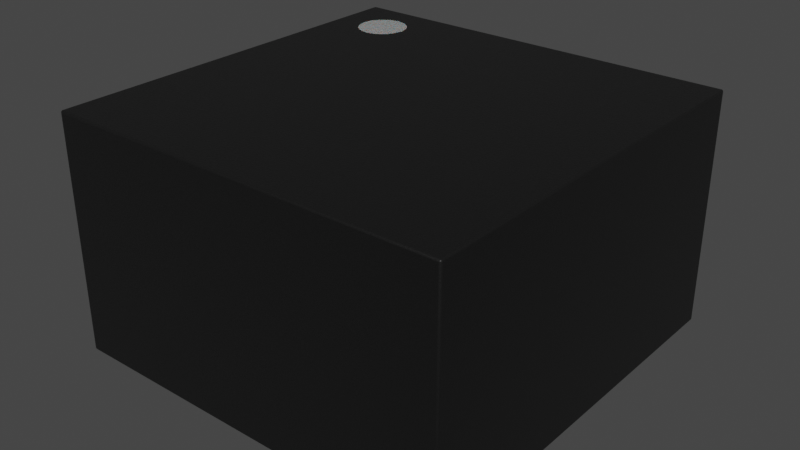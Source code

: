 # Source: LGA-10_1.6x1.6mm.blend  (saved by Blender 3.2.14; exported with 4.5.12 LTS)
import bpy
from mathutils import Matrix  # noqa: F401  (used for matrix-valued properties, if any)

bpy.ops.wm.read_factory_settings(use_empty=True)
scene = bpy.context.scene
scene.name = 'Scene'

# ---- collections
col_collection = bpy.data.collections.new('Collection'); scene.collection.children.link(col_collection)

# ---- materials (node trees are filled in below, after node groups)
mat_plastic_chip = bpy.data.materials.new('plastic_chip')
mat_plastic_chip.use_transparent_shadow = False
mat_plastic_chip.preview_render_type = 'CUBE'
mat_white_markings = bpy.data.materials.new('white_markings')
mat_white_markings.use_transparent_shadow = False
mat_white_markings.preview_render_type = 'FLAT'
mat_metal_pins = bpy.data.materials.new('metal_pins')
mat_metal_pins.use_transparent_shadow = False
mat_metal_pins.preview_render_type = 'CUBE'

# ---- material node trees
mat_plastic_chip.use_nodes = True; mat_plastic_chip.node_tree.nodes.clear()
_N = mat_plastic_chip.node_tree.nodes; _L = mat_plastic_chip.node_tree.links
n0 = _N.new('ShaderNodeBsdfPrincipled'); n0.name = 'Principled BSDF'; n0.location = (10, 300)
n0.distribution = 'GGX'
n0.subsurface_method = 'BURLEY'
n0.inputs[0].default_value = (0.009312, 0.009312, 0.009312, 1.0)
n0.inputs[1].default_value = 0.1372
n0.inputs[2].default_value = 0.3706
n0.inputs[3].default_value = 1.45
n0.inputs[27].default_value = (0.0, 0.0, 0.0, 1.0)
n0.inputs[28].default_value = 1.0
n1 = _N.new('ShaderNodeOutputMaterial'); n1.name = 'Material Output'; n1.location = (300, 300)
n2 = _N.new('ShaderNodeTexNoise'); n2.name = 'Noise Texture'; n2.location = (-893, 54)
n2.inputs[2].default_value = 200.0
n2.inputs[3].default_value = 3.6
n2.inputs[4].default_value = 0.8375
n3 = _N.new('ShaderNodeBump'); n3.name = 'Bump'; n3.location = (-604, -53)
n3.inputs[0].default_value = 0.08
n3.inputs[1].default_value = 1.0
n3.inputs[2].default_value = 1.0
_L.new(n0.outputs[0], n1.inputs[0])
_L.new(n2.outputs[0], n3.inputs[3])
_L.new(n3.outputs[0], n0.inputs[5])
n1.is_active_output = True
mat_white_markings.use_nodes = True; mat_white_markings.node_tree.nodes.clear()
_N = mat_white_markings.node_tree.nodes; _L = mat_white_markings.node_tree.links
n0 = _N.new('ShaderNodeOutputMaterial'); n0.name = 'Material Output'; n0.location = (300, 300)
n1 = _N.new('ShaderNodeBsdfPrincipled'); n1.name = 'Principled BSDF'; n1.location = (-34, 272)
n1.distribution = 'GGX'
n1.subsurface_method = 'BURLEY'
n1.inputs[1].default_value = 0.02
n1.inputs[2].default_value = 0.4636
n1.inputs[3].default_value = 1.4
n1.inputs[8].default_value = 1.0
n1.inputs[10].default_value = 0.3682
n1.inputs[13].default_value = 0.6591
n1.inputs[18].default_value = 0.2318
n1.inputs[20].default_value = 0.6709
n1.inputs[24].default_value = 0.1191
n1.inputs[27].default_value = (0.0, 0.0, 0.0, 1.0)
n1.inputs[28].default_value = 1.0
n2 = _N.new('ShaderNodeMapping'); n2.name = 'Mapping'; n2.location = (-1010, 265)
n2.inputs[3].default_value = (3.0, 1.0, 1.0)
n3 = _N.new('ShaderNodeTexCoord'); n3.name = 'Texture Coordinate'; n3.location = (-1250, 180)
n4 = _N.new('ShaderNodeBump'); n4.name = 'Bump'; n4.location = (-376, -99)
n4.inputs[0].default_value = 0.05
n4.inputs[1].default_value = 1.0
n4.inputs[2].default_value = 1.0
n5 = _N.new('ShaderNodeTexNoise'); n5.name = 'Noise Texture'; n5.location = (-662, 176)
n5.inputs[2].default_value = 88.0
n5.inputs[3].default_value = 10.8
n5.inputs[4].default_value = 0.9167
n5.inputs[8].default_value = 1.6
n6 = _N.new('ShaderNodeValToRGB'); n6.name = 'ColorRamp'; n6.location = (-354, 186)
while len(n6.color_ramp.elements) > 1: n6.color_ramp.elements.remove(n6.color_ramp.elements[-1])
n6.color_ramp.elements[0].position = 0.0; n6.color_ramp.elements[0].color = (0.2596, 0.2596, 0.2596, 1.0)
_e = n6.color_ramp.elements.new(1.0); _e.color = (0.6303, 0.6303, 0.6303, 1.0)
n7 = _N.new('ShaderNodeMix'); n7.name = 'Mix'; n7.location = (-204, 152)
n7.data_type = 'RGBA'
n7.inputs[0].default_value = 0.3682
n7.inputs[7].default_value = (0.2525, 0.2525, 0.2525, 1.0)
_L.new(n5.outputs[0], n6.inputs[0])
_L.new(n1.outputs[0], n0.inputs[0])
_L.new(n3.outputs[2], n2.inputs[0])
_L.new(n2.outputs[0], n5.inputs[0])
_L.new(n5.outputs[0], n4.inputs[3])
_L.new(n4.outputs[0], n1.inputs[5])
_L.new(n6.outputs[0], n7.inputs[6])
_L.new(n7.outputs[2], n1.inputs[0])
n0.is_active_output = True
mat_metal_pins.use_nodes = True; mat_metal_pins.node_tree.nodes.clear()
_N = mat_metal_pins.node_tree.nodes; _L = mat_metal_pins.node_tree.links
n0 = _N.new('ShaderNodeMapping'); n0.name = 'Mapping'; n0.location = (-1447, -91)
n0.inputs[3].default_value = (4.8, 1.2, 1.1)
n1 = _N.new('ShaderNodeBsdfPrincipled'); n1.name = 'Principled BSDF'; n1.location = (-560, 254)
n1.distribution = 'GGX'
n1.subsurface_method = 'BURLEY'
n1.inputs[1].default_value = 0.7818
n1.inputs[2].default_value = 0.2886
n1.inputs[3].default_value = 1.45
n1.inputs[13].default_value = 0.0
n1.inputs[27].default_value = (0.0, 0.0, 0.0, 1.0)
n1.inputs[28].default_value = 1.0
n2 = _N.new('ShaderNodeOutputMaterial'); n2.name = 'Material Output.002'; n2.location = (-205, 253)
n2.width = 213
n3 = _N.new('ShaderNodeTexNoise'); n3.name = 'Noise Texture.002'; n3.location = (-1228, -73)
n3.inputs[2].default_value = 0.1
n3.inputs[3].default_value = 7.0
n3.inputs[4].default_value = 0.6
n3.inputs[8].default_value = 0.4
n4 = _N.new('ShaderNodeTexCoord'); n4.name = 'Texture Coordinate'; n4.location = (-1636, -116)
n5 = _N.new('ShaderNodeMix'); n5.name = 'Mix.001'; n5.location = (-921, 45)
n5.data_type = 'RGBA'
n5.inputs[6].default_value = (0.9398, 0.9547, 1.0, 1.0)
n5.inputs[7].default_value = (0.13, 0.1259, 0.1359, 1.0)
n6 = _N.new('ShaderNodeBump'); n6.name = 'Bump.001'; n6.location = (-1001, -227)
n6.inputs[0].default_value = 0.05
n6.inputs[1].default_value = 0.01
n6.inputs[2].default_value = 1.0
_L.new(n1.outputs[0], n2.inputs[0])
_L.new(n3.outputs[0], n6.inputs[3])
_L.new(n0.outputs[0], n3.inputs[0])
_L.new(n3.outputs[0], n5.inputs[0])
_L.new(n4.outputs[3], n0.inputs[0])
_L.new(n5.outputs[2], n1.inputs[0])
_L.new(n6.outputs[0], n1.inputs[5])
n2.is_active_output = True

# ---- world
world_world = bpy.data.worlds.new('World'); scene.world = world_world
world_world.use_nodes = True; world_world.node_tree.nodes.clear()
_N = world_world.node_tree.nodes; _L = world_world.node_tree.links
n0 = _N.new('ShaderNodeOutputWorld'); n0.name = 'World Output'; n0.location = (300, 300)
n1 = _N.new('ShaderNodeBackground'); n1.name = 'Background'; n1.location = (10, 300)
n1.inputs[0].default_value = (0.05088, 0.05088, 0.05088, 1.0)
_L.new(n1.outputs[0], n0.inputs[0])
n0.is_active_output = True
world_world.color = (0.05088, 0.05088, 0.05088)
world_world.use_sun_shadow = False
world_world.sun_shadow_jitter_overblur = 0.0

# ---- meshes
me_shape_6_indexedfaceset = bpy.data.meshes.new('SHAPE_6_IndexedFaceSet')
me_shape_6_indexedfaceset.from_pydata([(-0.3146, -0.3138, 0.005336), (0.3153, -0.3138, 0.005336), (-0.3146, -0.3138, 0.3754), (0.3153, 0.3162, 0.005336), (-0.3146, 0.3162, 0.005336), (-0.3146, 0.3162, 0.3754), (0.3153, 0.3162, 0.3754), (0.3153, -0.3138, 0.3754), (-0.2314, 0.2749, 0.3754), (-0.2464, 0.2719, 0.3754), (-0.2592, 0.2634, 0.3754), (-0.2677, 0.2506, 0.3754), (-0.2707, 0.2356, 0.3754), (-0.2677, 0.2205, 0.3754), (-0.2592, 0.2077, 0.3754), (-0.2464, 0.1992, 0.3754), (-0.2314, 0.1962, 0.3754), (-0.2163, 0.1992, 0.3754), (-0.2035, 0.2077, 0.3754), (-0.195, 0.2205, 0.3754), (-0.192, 0.2356, 0.3754), (-0.195, 0.2506, 0.3754), (-0.2035, 0.2634, 0.3754), (-0.2163, 0.2719, 0.3754), (-0.2752, -0.2744, 0.005336), (-0.1568, -0.2744, 0.005336), (-0.2752, -0.1957, 0.005336), (-0.1568, -0.1957, 0.005336), (0.1576, -0.2744, 0.005336), (0.276, -0.2744, 0.005336), (0.1576, -0.1957, 0.005336), (0.276, -0.1957, 0.005336), (-0.2752, 0.1981, 0.005336), (-0.1568, 0.1981, 0.005336), (-0.2752, 0.2767, 0.005336), (-0.1568, 0.2767, 0.005336), (0.1576, 0.1981, 0.005336), (0.276, 0.1981, 0.005336), (0.1576, 0.2767, 0.005336), (0.276, 0.2767, 0.005336), (-0.2752, 0.04058, 0.005336), (-0.1568, 0.04058, 0.005336), (-0.2752, 0.1192, 0.005336), (-0.1568, 0.1192, 0.005336), (0.1576, 0.04058, 0.005336), (0.276, 0.04058, 0.005336), (0.1576, 0.1192, 0.005336), (0.276, 0.1192, 0.005336), (-0.2752, -0.1169, 0.005336), (-0.1568, -0.1169, 0.005336), (-0.2752, -0.03823, 0.005336), (-0.1568, -0.03823, 0.005336), (0.1576, -0.1169, 0.005336), (0.276, -0.1169, 0.005336), (0.1576, -0.03823, 0.005336), (0.276, -0.03823, 0.005336), (0.03968, -0.2744, 0.005336), (0.03968, -0.156, 0.005336), (-0.039, -0.2744, 0.005336), (-0.039, -0.156, 0.005336), (0.03968, 0.1583, 0.005336), (0.03968, 0.2767, 0.005336), (-0.039, 0.1583, 0.005336), (-0.039, 0.2767, 0.005336), (-0.2752, -0.1957, -0.0006984), (-0.2752, -0.2744, -0.0006984), (-0.1568, -0.2744, -0.0006984), (-0.1568, -0.1957, -0.0006984), (0.1576, -0.2744, -0.0006984), (0.1576, -0.1957, -0.0006984), (0.276, -0.2744, -0.0006984), (0.276, -0.1957, -0.0006984), (-0.2752, 0.1981, -0.0006984), (-0.2752, 0.2767, -0.0006984), (-0.1568, 0.1981, -0.0006984), (-0.1568, 0.2767, -0.0006984), (0.1576, 0.1981, -0.0006984), (0.1576, 0.2767, -0.0006984), (0.276, 0.1981, -0.0006984), (0.276, 0.2767, -0.0006984), (-0.2752, 0.04058, -0.0006984), (-0.2752, 0.1192, -0.0006984), (-0.1568, 0.04058, -0.0006984), (-0.1568, 0.1192, -0.0006984), (0.1576, 0.04058, -0.0006984), (0.1576, 0.1192, -0.0006984), (0.276, 0.04058, -0.0006984), (0.276, 0.1192, -0.0006984), (-0.2752, -0.1169, -0.0006984), (-0.2752, -0.03823, -0.0006984), (-0.1568, -0.1169, -0.0006984), (-0.1568, -0.03823, -0.0006984), (0.1576, -0.1169, -0.0006984), (0.1576, -0.03823, -0.0006984), (0.276, -0.1169, -0.0006984), (0.276, -0.03823, -0.0006984), (0.03968, -0.2744, -0.0006984), (-0.039, -0.2744, -0.0006984), (0.03968, -0.156, -0.0006984), (-0.039, -0.156, -0.0006984), (0.03968, 0.1583, -0.0006984), (-0.039, 0.1583, -0.0006984), (0.03968, 0.2767, -0.0006984), (-0.039, 0.2767, -0.0006984)], [], [(68, 69, 71, 70), (65, 64, 67, 66), (36, 60, 61, 63, 62, 33, 35, 34, 4, 3, 39, 38), (7, 2, 0, 1), (9, 10, 11, 12, 13, 14, 15, 16, 17, 18, 19, 20, 21, 22, 23, 8), (6, 5, 2, 14, 13, 12, 11, 10, 9, 8, 23), (2, 7, 6, 23, 22, 21, 20, 19, 18, 17, 16, 15, 14), (72, 73, 75, 74), (76, 77, 79, 78), (80, 81, 83, 82), (84, 85, 87, 86), (88, 89, 91, 90), (92, 93, 95, 94), (96, 97, 99, 98), (100, 101, 103, 102), (47, 87, 85, 46), (33, 74, 75, 35), (60, 100, 102, 61), (50, 89, 88, 48), (35, 75, 73, 34), (61, 102, 103, 63), (48, 88, 90, 49), (38, 77, 76, 36), (63, 103, 101, 62), (49, 90, 91, 51), (36, 76, 78, 37), (26, 64, 65, 24), (51, 91, 89, 50), (37, 78, 79, 39), (24, 65, 66, 25), (54, 93, 92, 52), (39, 79, 77, 38), (25, 66, 67, 27), (52, 92, 94, 53), (42, 81, 80, 40), (27, 67, 64, 26), (53, 94, 95, 55), (40, 80, 82, 41), (30, 69, 68, 28), (55, 95, 93, 54), (41, 82, 83, 43), (28, 68, 70, 29), (58, 97, 96, 56), (43, 83, 81, 42), (29, 70, 71, 31), (56, 96, 98, 57), (46, 85, 84, 44), (31, 71, 69, 30), (57, 98, 99, 59), (44, 84, 86, 45), (34, 73, 72, 32), (59, 99, 97, 58), (45, 86, 87, 47), (32, 72, 74, 33), (62, 101, 100, 60), (5, 6, 3, 4), (51, 50, 40, 41, 43, 42, 32, 33, 62, 60, 36, 37, 47, 46, 44, 45, 55, 54, 52, 53, 31, 30, 57, 59, 27, 26, 48, 49), (7, 1, 3, 6), (5, 4, 0, 2), (1, 0, 4, 34, 32, 42, 40, 50, 48, 26, 24, 25, 27, 59, 58, 56, 57, 30, 28, 29, 31, 53, 55, 45, 47, 37, 39, 3)])
me_shape_6_indexedfaceset.polygons.foreach_set('use_smooth', [0, 0, 0, 1, 0, 1, 1, 0, 0, 0, 0, 0, 0, 0, 0, 0, 0, 0, 0, 0, 0, 0, 0, 0, 0, 0, 0, 0, 0, 0, 0, 0, 0, 0, 0, 0, 0, 0, 0, 0, 0, 0, 0, 0, 0, 0, 0, 0, 0, 0, 0, 0, 0, 0, 0, 1, 0, 1, 1, 0])
me_shape_6_indexedfaceset.polygons.foreach_set('material_index', [2, 2, 0, 0, 1, 0, 0, 2, 2, 2, 2, 2, 2, 2, 2, 2, 2, 2, 2, 2, 2, 2, 2, 2, 2, 2, 2, 2, 2, 2, 2, 2, 2, 2, 2, 2, 2, 2, 2, 2, 2, 2, 2, 2, 2, 2, 2, 2, 2, 2, 2, 2, 2, 2, 2, 0, 0, 0, 0, 0])
_k = set([(0, 1), (0, 2), (0, 4), (1, 3), (1, 7), (2, 5), (2, 7), (3, 4), (3, 6), (4, 5), (5, 6), (6, 7), (8, 9), (8, 23), (9, 10), (10, 11), (11, 12), (12, 13), (13, 14), (14, 15), (15, 16), (16, 17), (17, 18), (18, 19), (19, 20), (20, 21), (21, 22), (22, 23), (24, 25), (24, 65), (25, 27), (25, 66), (26, 27), (26, 64), (27, 67), (28, 29), (28, 30), (28, 68), (29, 70), (30, 31), (30, 69), (31, 71), (32, 33), (32, 72), (33, 35), (33, 74), (34, 35), (34, 73), (35, 75), (36, 37), (36, 38), (36, 76), (37, 78), (38, 39), (38, 77), (39, 79), (40, 41), (40, 80), (41, 43), (41, 82), (42, 43), (42, 81), (43, 83), (44, 45), (44, 46), (44, 84), (45, 86), (46, 47), (46, 85), (47, 87), (48, 49), (48, 88), (49, 51), (49, 90), (50, 51), (50, 89), (51, 91), (52, 53), (52, 54), (52, 92), (53, 94), (54, 55), (54, 93), (55, 95), (56, 57), (56, 58), (56, 96), (57, 59), (57, 98), (58, 59), (58, 97), (59, 99), (60, 61), (60, 62), (60, 100), (61, 63), (61, 102), (62, 63), (62, 101), (63, 103), (64, 65), (64, 67), (65, 66), (66, 67), (68, 69), (68, 70), (69, 71), (70, 71), (72, 73), (72, 74), (73, 75), (74, 75), (76, 77), (76, 78), (77, 79), (78, 79), (80, 81), (80, 82), (81, 83), (82, 83), (84, 85), (84, 86), (85, 87), (86, 87), (88, 89), (88, 90), (89, 91), (90, 91), (92, 93), (92, 94), (93, 95), (94, 95), (96, 97), (96, 98), (97, 99), (98, 99), (100, 101), (100, 102), (101, 103), (102, 103)])
me_shape_6_indexedfaceset.attributes.new('sharp_edge', 'BOOLEAN', 'EDGE').data.foreach_set('value', [ (min(e.vertices), max(e.vertices)) in _k for e in me_shape_6_indexedfaceset.edges])
_uv = me_shape_6_indexedfaceset.uv_layers.new(name='UVMap')
_uv.uv.foreach_set('vector', [0.0, 0.0, 0.0, 1.0, 1.0, 1.0, 1.0, 0.0, 0.0, 0.0, 0.0, 1.0, 1.0, 1.0, 1.0, 0.0, 0.0, 0.0, 0.0, 0.0, 1.0, 0.0, 1.0, 1.0, 0.0, 1.0, 1.0, 0.0, 1.0, 1.0, 0.0, 1.0, 1.0, 0.0, 1.0, 0.0, 1.0, 1.0, 0.0, 1.0, 1.0, 1.0, 0.0, 1.0, 0.0, 0.0, 0.0, 0.0, 0.0, 0.0, 0.0, 0.0, 0.0, 0.0, 0.0, 0.0, 0.0, 0.0, 0.0, 0.0, 0.0, 0.0, 0.0, 0.0, 0.0, 0.0, 0.0, 0.0, 0.0, 0.0, 0.0, 0.0, 0.0, 0.0, 0.0, 0.0, 0.0, 0.0, 0.0, 0.0, 1.0, 1.0, 1.0, 1.0, 0.0, 1.0, 0.0, 0.0, 0.0, 0.0, 0.0, 0.0, 0.0, 0.0, 0.0, 0.0, 0.0, 0.0, 0.0, 0.0, 0.0, 0.0, 0.0, 0.0, 1.0, 0.0, 1.0, 1.0, 0.0, 0.0, 0.0, 0.0, 0.0, 0.0, 0.0, 0.0, 0.0, 0.0, 0.0, 0.0, 0.0, 0.0, 0.0, 0.0, 0.0, 0.0, 0.0, 0.0, 0.0, 0.0, 0.0, 1.0, 1.0, 1.0, 1.0, 0.0, 0.0, 0.0, 0.0, 1.0, 1.0, 1.0, 1.0, 0.0, 0.0, 0.0, 0.0, 1.0, 1.0, 1.0, 1.0, 0.0, 0.0, 0.0, 0.0, 1.0, 1.0, 1.0, 1.0, 0.0, 0.0, 0.0, 0.0, 1.0, 1.0, 1.0, 1.0, 0.0, 0.0, 0.0, 0.0, 1.0, 1.0, 1.0, 1.0, 0.0, 0.0, 0.0, 0.0, 1.0, 1.0, 1.0, 1.0, 0.0, 0.0, 0.0, 0.0, 1.0, 1.0, 1.0, 1.0, 0.0, 1.0, 1.0, 1.0, 1.0, 0.0, 1.0, 0.0, 1.0, 1.0, 0.0, 1.0, 0.0, 1.0, 1.0, 1.0, 1.0, 0.0, 0.0, 0.0, 0.0, 1.0, 0.0, 1.0, 0.0, 0.0, 1.0, 0.0, 1.0, 0.0, 0.0, 0.0, 0.0, 1.0, 1.0, 1.0, 1.0, 0.0, 1.0, 0.0, 1.0, 1.0, 0.0, 1.0, 0.0, 1.0, 1.0, 1.0, 1.0, 0.0, 0.0, 0.0, 0.0, 1.0, 0.0, 1.0, 0.0, 0.0, 1.0, 0.0, 1.0, 0.0, 0.0, 0.0, 0.0, 1.0, 1.0, 1.0, 1.0, 0.0, 1.0, 0.0, 1.0, 1.0, 0.0, 1.0, 0.0, 1.0, 1.0, 1.0, 1.0, 0.0, 0.0, 0.0, 0.0, 1.0, 0.0, 1.0, 0.0, 0.0, 1.0, 0.0, 1.0, 0.0, 0.0, 0.0, 0.0, 1.0, 1.0, 1.0, 1.0, 0.0, 1.0, 0.0, 1.0, 1.0, 0.0, 1.0, 0.0, 1.0, 1.0, 1.0, 1.0, 0.0, 0.0, 0.0, 0.0, 1.0, 0.0, 1.0, 0.0, 0.0, 1.0, 0.0, 1.0, 0.0, 0.0, 0.0, 0.0, 1.0, 1.0, 1.0, 1.0, 0.0, 1.0, 0.0, 1.0, 1.0, 0.0, 1.0, 0.0, 1.0, 1.0, 1.0, 1.0, 0.0, 0.0, 0.0, 0.0, 1.0, 0.0, 1.0, 0.0, 0.0, 1.0, 0.0, 1.0, 0.0, 0.0, 0.0, 0.0, 1.0, 1.0, 1.0, 1.0, 0.0, 1.0, 0.0, 1.0, 1.0, 0.0, 1.0, 0.0, 1.0, 1.0, 1.0, 1.0, 0.0, 0.0, 0.0, 0.0, 1.0, 0.0, 1.0, 0.0, 0.0, 1.0, 0.0, 1.0, 0.0, 0.0, 0.0, 0.0, 1.0, 1.0, 1.0, 1.0, 0.0, 1.0, 0.0, 1.0, 1.0, 0.0, 1.0, 0.0, 1.0, 1.0, 1.0, 1.0, 0.0, 0.0, 0.0, 0.0, 1.0, 0.0, 1.0, 0.0, 0.0, 1.0, 0.0, 1.0, 0.0, 0.0, 0.0, 0.0, 1.0, 1.0, 1.0, 1.0, 0.0, 1.0, 0.0, 1.0, 1.0, 0.0, 1.0, 0.0, 1.0, 1.0, 1.0, 1.0, 0.0, 0.0, 0.0, 0.0, 1.0, 0.0, 1.0, 0.0, 0.0, 1.0, 0.0, 1.0, 0.0, 0.0, 0.0, 0.0, 1.0, 1.0, 1.0, 1.0, 0.0, 1.0, 0.0, 1.0, 1.0, 0.0, 1.0, 0.0, 1.0, 1.0, 1.0, 1.0, 0.0, 0.0, 0.0, 0.0, 1.0, 0.0, 1.0, 0.0, 0.0, 1.0, 0.0, 1.0, 0.0, 0.0, 0.0, 0.0, 1.0, 1.0, 1.0, 1.0, 0.0, 1.0, 0.0, 1.0, 1.0, 0.0, 1.0, 0.0, 1.0, 1.0, 1.0, 1.0, 0.0, 0.0, 0.0, 0.0, 1.0, 0.0, 1.0, 0.0, 0.0, 1.0, 0.0, 1.0, 0.0, 0.0, 0.0, 0.0, 0.0, 1.0, 1.0, 1.0, 1.0, 0.0, 1.0, 0.0, 1.0, 1.0, 0.0, 1.0, 0.0, 0.0, 1.0, 0.0, 1.0, 1.0, 0.0, 1.0, 0.0, 0.0, 1.0, 0.0, 0.0, 1.0, 0.0, 0.0, 0.0, 0.0, 1.0, 0.0, 1.0, 1.0, 0.0, 1.0, 0.0, 0.0, 1.0, 0.0, 1.0, 1.0, 0.0, 1.0, 0.0, 0.0, 1.0, 0.0, 1.0, 1.0, 0.0, 1.0, 1.0, 0.0, 1.0, 1.0, 1.0, 1.0, 0.0, 1.0, 0.0, 0.0, 1.0, 0.0, 1.0, 0.0, 0.0, 0.0, 1.0, 0.0, 1.0, 1.0, 1.0, 1.0, 1.0, 0.0, 0.0, 0.0, 0.0, 1.0, 0.0, 0.0, 0.0, 0.0, 1.0, 0.0, 0.0, 1.0, 0.0, 0.0, 0.0, 1.0, 0.0, 0.0, 0.0, 1.0, 0.0, 0.0, 0.0, 1.0, 0.0, 0.0, 1.0, 0.0, 1.0, 1.0, 1.0, 1.0, 0.0, 1.0, 0.0, 0.0, 1.0, 0.0, 0.0, 1.0, 0.0, 0.0, 1.0, 0.0, 1.0, 1.0, 1.0, 0.0, 1.0, 1.0, 1.0, 0.0, 1.0, 1.0, 1.0, 0.0, 1.0, 1.0, 1.0, 0.0])
me_shape_6_indexedfaceset.materials.append(mat_plastic_chip)
me_shape_6_indexedfaceset.materials.append(mat_white_markings)
me_shape_6_indexedfaceset.materials.append(mat_metal_pins)
me_shape_6_indexedfaceset.update()
me_shape_6_indexedfaceset.normals_split_custom_set([tuple(v) for v in zip(*[iter([0.0, 0.0, -1.0, 0.0, 0.0, -1.0, 0.0, 0.0, -1.0, 0.0, 0.0, -1.0, 0.0, 0.0, -1.0, 0.0, 0.0, -1.0, 0.0, 0.0, -1.0, 0.0, 0.0, -1.0, 6.257e-10, 0.0, -1.0, 6.257e-10, 0.0, -1.0, 6.257e-10, 0.0, -1.0, 6.257e-10, 0.0, -1.0, 6.257e-10, 0.0, -1.0, 6.257e-10, 0.0, -1.0, 6.257e-10, 0.0, -1.0, 6.257e-10, 0.0, -1.0, -0.2582, 0.9649, -0.04893, 6.257e-10, 0.0, -1.0, 6.257e-10, 0.0, -1.0, 6.257e-10, 0.0, -1.0, 0.0, -1.0, 0.0, 0.0, -1.0, 0.0, 3.373e-06, -0.9975, -0.07027, -6.718e-05, -0.9798, -0.2002, 0.0, 0.0, 1.0, 0.0, 0.0, 1.0, 0.0, 0.0, 1.0, 0.0, 0.0, 1.0, 0.0, 0.0, 1.0, 0.0, 0.0, 1.0, 0.0, 0.0, 1.0, 0.0, 0.0, 1.0, 0.0, 0.0, 1.0, 0.0, 0.0, 1.0, 0.0, 0.0, 1.0, 0.0, 0.0, 1.0, 0.0, 0.0, 1.0, 0.0, 0.0, 1.0, 0.0, 0.0, 1.0, 0.0, 0.0, 1.0, 1.706e-08, -1.078e-08, 1.0, -7.254e-07, 2.975e-07, 1.0, 5.687e-09, -6.06e-09, 1.0, -4.842e-07, 1.974e-07, 1.0, -7.254e-07, 2.975e-07, 1.0, -7.254e-07, 2.975e-07, 1.0, -7.254e-07, 2.975e-07, 1.0, -7.254e-07, 2.975e-07, 1.0, -7.254e-07, 2.975e-07, 1.0, -7.254e-07, 2.975e-07, 1.0, -5.764e-07, 2.356e-07, 1.0, 5.687e-09, -6.06e-09, 1.0, 5.847e-08, -2.798e-08, 1.0, 1.706e-08, -1.078e-08, 1.0, -5.764e-07, 2.356e-07, 1.0, 5.847e-08, -2.798e-08, 1.0, 5.847e-08, -2.798e-08, 1.0, 5.847e-08, -2.798e-08, 1.0, 5.847e-08, -2.798e-08, 1.0, 5.847e-08, -2.798e-08, 1.0, 5.847e-08, -2.798e-08, 1.0, 5.847e-08, -2.798e-08, 1.0, 5.847e-08, -2.798e-08, 1.0, -4.842e-07, 1.974e-07, 1.0, 0.0, 0.0, -1.0, 0.0, 0.0, -1.0, 0.0, 0.0, -1.0, 0.0, 0.0, -1.0, 0.0, 0.0, -1.0, 0.0, 0.0, -1.0, 0.0, 0.0, -1.0, 0.0, 0.0, -1.0, 0.0, 0.0, -1.0, 0.0, 0.0, -1.0, 0.0, 0.0, -1.0, 0.0, 0.0, -1.0, 0.0, 0.0, -1.0, 0.0, 0.0, -1.0, 0.0, 0.0, -1.0, 0.0, 0.0, -1.0, 0.0, 0.0, -1.0, 0.0, 0.0, -1.0, 0.0, 0.0, -1.0, 0.0, 0.0, -1.0, 0.0, 0.0, -1.0, 0.0, 0.0, -1.0, 0.0, 0.0, -1.0, 0.0, 0.0, -1.0, 0.0, 0.0, -1.0, 0.0, 0.0, -1.0, 0.0, 0.0, -1.0, 0.0, 0.0, -1.0, 0.0, 0.0, -1.0, 0.0, 0.0, -1.0, 0.0, 0.0, -1.0, 0.0, 0.0, -1.0, 0.0, 1.0, 0.0, 0.0, 1.0, 0.0, 0.0, 1.0, 0.0, 0.0, 1.0, 0.0, 1.0, 0.0, 0.0, 1.0, 0.0, 0.0, 1.0, 0.0, 0.0, 1.0, 0.0, 0.0, 1.0, 0.0, 0.0, 1.0, 0.0, 0.0, 1.0, 0.0, 0.0, 1.0, 0.0, 0.0, -1.0, 0.0, 0.0, -1.0, 0.0, 0.0, -1.0, 0.0, 0.0, -1.0, 0.0, 0.0, 0.0, 1.0, 0.0, 0.0, 1.0, 0.0, 0.0, 1.0, 0.0, 0.0, 1.0, 0.0, 0.0, 1.0, 0.0, 0.0, 1.0, 0.0, 0.0, 1.0, 0.0, 0.0, 1.0, 0.0, 0.0, -1.0, 0.0, 0.0, -1.0, 0.0, 0.0, -1.0, 0.0, 0.0, -1.0, 0.0, -1.0, 0.0, 0.0, -1.0, 0.0, 0.0, -1.0, 0.0, 0.0, -1.0, 0.0, 0.0, -1.0, 0.0, 0.0, -1.0, 0.0, 0.0, -1.0, 0.0, 0.0, -1.0, 0.0, 0.0, 1.0, 0.0, 0.0, 1.0, 0.0, 0.0, 1.0, 0.0, 0.0, 1.0, 0.0, 0.0, 0.0, -1.0, 0.0, 0.0, -1.0, 0.0, 0.0, -1.0, 0.0, 0.0, -1.0, 0.0, -1.0, 0.0, 0.0, -1.0, 0.0, 0.0, -1.0, 0.0, 0.0, -1.0, 0.0, 0.0, 0.0, 1.0, 0.0, 0.0, 1.0, 0.0, 0.0, 1.0, 0.0, 0.0, 1.0, 0.0, 1.0, 0.0, 0.0, 1.0, 0.0, 0.0, 1.0, 0.0, 0.0, 1.0, 0.0, 0.0, 0.0, -1.0, 0.0, 0.0, -1.0, 0.0, 0.0, -1.0, 0.0, 0.0, -1.0, 0.0, -1.0, 0.0, 0.0, -1.0, 0.0, 0.0, -1.0, 0.0, 0.0, -1.0, 0.0, 0.0, 0.0, 1.0, 0.0, 0.0, 1.0, 0.0, 0.0, 1.0, 0.0, 0.0, 1.0, 0.0, 1.0, 0.0, 0.0, 1.0, 0.0, 0.0, 1.0, 0.0, 0.0, 1.0, 0.0, 0.0, 0.0, -1.0, 0.0, 0.0, -1.0, 0.0, 0.0, -1.0, 0.0, 0.0, -1.0, 0.0, -1.0, 0.0, 0.0, -1.0, 0.0, 0.0, -1.0, 0.0, 0.0, -1.0, 0.0, 0.0, 0.0, 1.0, 0.0, 0.0, 1.0, 0.0, 0.0, 1.0, 0.0, 0.0, 1.0, 0.0, 1.0, 0.0, 0.0, 1.0, 0.0, 0.0, 1.0, 0.0, 0.0, 1.0, 0.0, 0.0, 0.0, -1.0, 0.0, 0.0, -1.0, 0.0, 0.0, -1.0, 0.0, 0.0, -1.0, 0.0, -1.0, 0.0, 0.0, -1.0, 0.0, 0.0, -1.0, 0.0, 0.0, -1.0, 0.0, 0.0, 0.0, 1.0, 0.0, 0.0, 1.0, 0.0, 0.0, 1.0, 0.0, 0.0, 1.0, 0.0, 1.0, 0.0, 0.0, 1.0, 0.0, 0.0, 1.0, 0.0, 0.0, 1.0, 0.0, 0.0, 0.0, -1.0, 0.0, 0.0, -1.0, 0.0, 0.0, -1.0, 0.0, 0.0, -1.0, 0.0, 0.0, -1.0, 0.0, 0.0, -1.0, 0.0, 0.0, -1.0, 0.0, 0.0, -1.0, 0.0, 0.0, 1.0, 0.0, 0.0, 1.0, 0.0, 0.0, 1.0, 0.0, 0.0, 1.0, 0.0, 1.0, 0.0, 0.0, 1.0, 0.0, 0.0, 1.0, 0.0, 0.0, 1.0, 0.0, 0.0, 1.0, 0.0, 0.0, 1.0, 0.0, 0.0, 1.0, 0.0, 0.0, 1.0, 0.0, 0.0, -1.0, 0.0, 0.0, -1.0, 0.0, 0.0, -1.0, 0.0, 0.0, -1.0, 0.0, 0.0, 0.0, 1.0, 0.0, 0.0, 1.0, 0.0, 0.0, 1.0, 0.0, 0.0, 1.0, 0.0, 0.0, 1.0, 0.0, 0.0, 1.0, 0.0, 0.0, 1.0, 0.0, 0.0, 1.0, 0.0, 0.0, -1.0, 0.0, 0.0, -1.0, 0.0, 0.0, -1.0, 0.0, 0.0, -1.0, 0.0, -1.0, 0.0, 0.0, -1.0, 0.0, 0.0, -1.0, 0.0, 0.0, -1.0, 0.0, 0.0, -1.0, 0.0, 0.0, -1.0, 0.0, 0.0, -1.0, 0.0, 0.0, -1.0, 0.0, 0.0, 1.0, 0.0, 0.0, 1.0, 0.0, 0.0, 1.0, 0.0, 0.0, 1.0, 0.0, 0.0, 0.0, -1.0, 0.0, 0.0, -1.0, 0.0, 0.0, -1.0, 0.0, 0.0, -1.0, 0.0, 0.0, -1.0, 0.0, 0.0, -1.0, 0.0, 0.0, -1.0, 0.0, 0.0, -1.0, 0.0, 0.0, 1.0, 0.0, 0.0, 1.0, 0.0, -9.626e-06, 0.9797, -0.2005, 2.337e-06, 0.9988, -0.04893, 0.0, 0.0, -1.0, 0.0, 0.0, -1.0, 0.0, 0.0, -1.0, 0.0, 0.0, -1.0, 0.0, 0.0, -1.0, 0.0, 0.0, -1.0, 0.0, 0.0, -1.0, 0.0, 0.0, -1.0, 0.0, 0.0, -1.0, 0.0, 0.0, -1.0, 0.0, 0.0, -1.0, 0.0, 0.0, -1.0, 0.0, 0.0, -1.0, 0.0, 0.0, -1.0, 0.0, 0.0, -1.0, 0.0, 0.0, -1.0, 0.0, 0.0, -1.0, 0.0, 0.0, -1.0, 0.0, 0.0, -1.0, 0.0, 0.0, -1.0, 0.0, 0.0, -1.0, 0.0, 0.0, -1.0, 0.0, 0.0, -1.0, 0.0, 0.0, -1.0, 0.0, 0.0, -1.0, 0.0, 0.0, -1.0, 0.0, 0.0, -1.0, 0.0, 0.0, -1.0, 1.0, 0.0, 0.0, 0.9798, -0.2002, 6.718e-05, 0.9797, 0.2005, 9.626e-06, 1.0, 0.0, 0.0, -1.0, 0.0, 0.0, -0.9988, 0.04893, 2.337e-06, -0.9975, -0.07027, 3.373e-06, -1.0, 0.0, 0.0, 0.2535, -0.9464, -0.2002, -0.06788, -0.01818, -0.9975, 0.5, 0.8647, -0.04893, 1.252e-09, 0.0, -1.0, 1.252e-09, 0.0, -1.0, 1.252e-09, 0.0, -1.0, 1.252e-09, 0.0, -1.0, 1.252e-09, 0.0, -1.0, 1.252e-09, 0.0, -1.0, 1.252e-09, 0.0, -1.0, 1.252e-09, 0.0, -1.0, 1.252e-09, 0.0, -1.0, 1.252e-09, 0.0, -1.0, 1.252e-09, 0.0, -1.0, 1.252e-09, 0.0, -1.0, 1.252e-09, 0.0, -1.0, 1.252e-09, 0.0, -1.0, 1.252e-09, 0.0, -1.0, 1.252e-09, 0.0, -1.0, 1.252e-09, 0.0, -1.0, 1.252e-09, 0.0, -1.0, 1.252e-09, 0.0, -1.0, 1.252e-09, 0.0, -1.0, 1.252e-09, 0.0, -1.0, 1.252e-09, 0.0, -1.0, 1.252e-09, 0.0, -1.0, 1.252e-09, 0.0, -1.0, 1.252e-09, 0.0, -1.0])] * 3)])

# ---- objects
ob_shape_6_indexedfaceset = bpy.data.objects.new('SHAPE_6_IndexedFaceSet', me_shape_6_indexedfaceset)

# ---- transforms, parenting, visibility, modifiers, constraints
ob_shape_6_indexedfaceset.location = (0.0, 0.0, 0.0)
ob_shape_6_indexedfaceset.scale = (2.54, 2.54, 2.54)
_m = ob_shape_6_indexedfaceset.modifiers.new('Bevel', 'BEVEL')
_m.width = 0.003
_m.width_pct = 0.003
_m.segments = 3

# ---- collection membership
col_collection.objects.link(ob_shape_6_indexedfaceset)

# ---- scene / render settings (as saved in the file)
scene.frame_start = 1; scene.frame_end = 250; scene.frame_set(1)
scene.render.engine = 'BLENDER_EEVEE_NEXT'
scene.cycles.use_denoising = False
scene.cycles.samples = 128
scene.cycles.sampling_pattern = 'TABULATED_SOBOL'
scene.cycles.use_adaptive_sampling = False
scene.cycles.use_light_tree = False
scene.view_settings.view_transform = 'Filmic'
bpy.context.view_layer.update()

# ---- added for rendering (the .blend has no active camera and no usable light): camera, sun
cam_auto = bpy.data.cameras.new('AutoCamera')
cam_auto.lens = 50.0
cam_auto.sensor_width = 36.0
cam_auto.clip_end = 1000.0
ob_auto_camera = bpy.data.objects.new('AutoCamera', cam_auto)
scene.collection.objects.link(ob_auto_camera)
ob_auto_camera.location = (2.27354, -2.72466, 2.29438)
ob_auto_camera.rotation_euler = (1.09748, -7.21219e-08, 0.694738)
scene.camera = ob_auto_camera
light_auto_sun = bpy.data.lights.new('AutoSun', 'SUN')
light_auto_sun.energy = 3.0
light_auto_sun.angle = 0.0523599
ob_auto_sun = bpy.data.objects.new('AutoSun', light_auto_sun)
scene.collection.objects.link(ob_auto_sun)
ob_auto_sun.rotation_euler = (0.872665, 0.174533, 0.523599)
bpy.context.view_layer.update()

